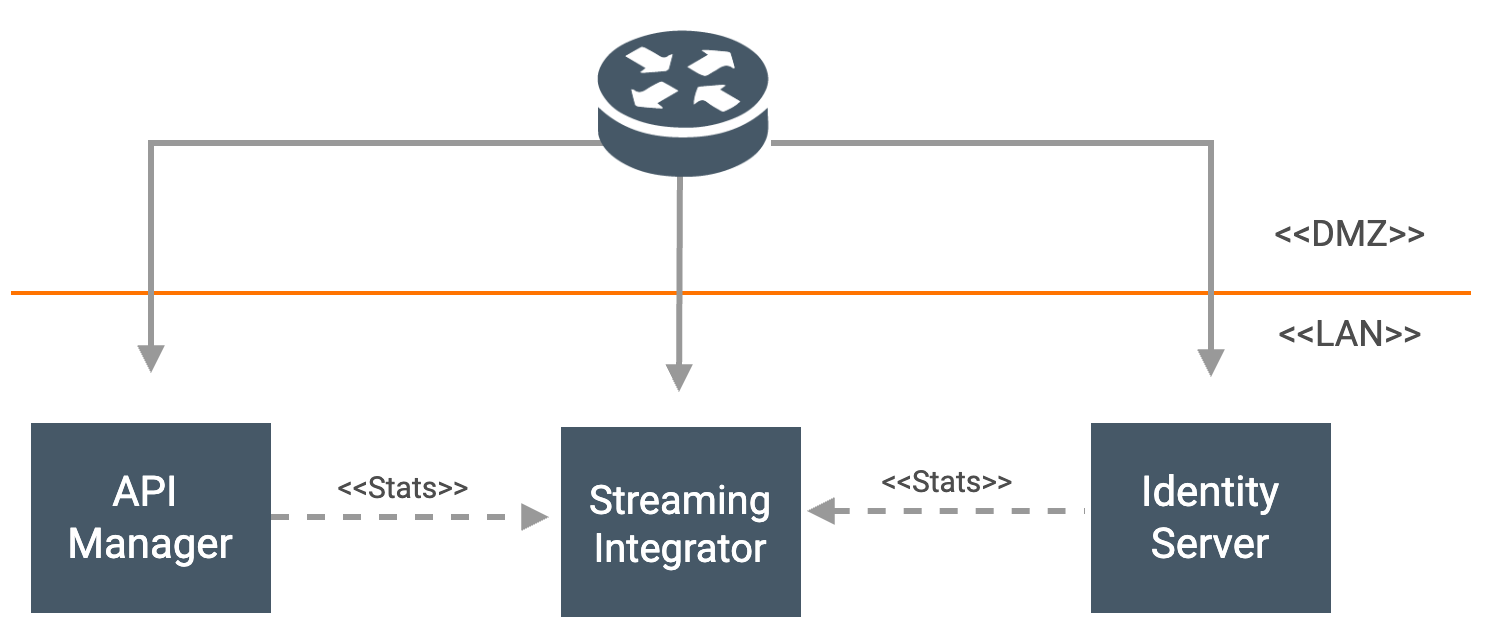

The diagram above was exported from draw.io. Its source (the exported page's mxGraphModel, read from the mxfile embedded in the PNG):
<mxGraphModel dx="4403" dy="1257" grid="0" gridSize="10" guides="1" tooltips="1" connect="1" arrows="1" fold="1" page="1" pageScale="1" pageWidth="850" pageHeight="1100" math="0" shadow="0">
  <root>
    <mxCell id="0" />
    <mxCell id="1" parent="0" />
    <object label="" id="2">
      <mxCell style="endArrow=none;html=1;strokeColor=#ff7300;strokeWidth=2;fontFamily=Roboto;fontSource=https%3A%2F%2Ffonts.googleapis.com%2Fcss%3Ffamily%3DRoboto;fontColor=#4D4D4D;" edge="1" parent="1">
        <mxGeometry width="50" height="50" relative="1" as="geometry">
          <mxPoint x="-760" y="340" as="sourcePoint" />
          <mxPoint x="-30" y="340" as="targetPoint" />
          <Array as="points" />
        </mxGeometry>
      </mxCell>
    </object>
    <mxCell id="3" value="" style="endArrow=block;html=1;strokeColor=#999999;rounded=0;strokeWidth=3;endFill=1;fontFamily=Roboto;fontSource=https%3A%2F%2Ffonts.googleapis.com%2Fcss%3Ffamily%3DRoboto;fontColor=#4D4D4D;" edge="1" parent="1">
      <mxGeometry width="50" height="50" relative="1" as="geometry">
        <mxPoint x="-380" y="265" as="sourcePoint" />
        <mxPoint x="-160" y="382" as="targetPoint" />
        <Array as="points">
          <mxPoint x="-160" y="265" />
        </Array>
      </mxGeometry>
    </mxCell>
    <mxCell id="4" value="" style="endArrow=block;html=1;strokeColor=#999999;rounded=0;strokeWidth=3;endFill=1;fontFamily=Roboto;fontSource=https%3A%2F%2Ffonts.googleapis.com%2Fcss%3Ffamily%3DRoboto;fontColor=#4D4D4D;" edge="1" parent="1">
      <mxGeometry width="50" height="50" relative="1" as="geometry">
        <mxPoint x="-461.00000000000045" y="265" as="sourcePoint" />
        <mxPoint x="-690" y="380" as="targetPoint" />
        <Array as="points">
          <mxPoint x="-690" y="265" />
        </Array>
      </mxGeometry>
    </mxCell>
    <mxCell id="5" value="&lt;span style=&quot;font-size: 21px;&quot;&gt;API&amp;nbsp;&lt;br&gt;Manager&lt;/span&gt;" style="rounded=0;whiteSpace=wrap;html=1;strokeColor=none;fillColor=#465867;fontFamily=Roboto;fontColor=#FFFFFF;spacingTop=1;spacing=2;fontSource=https%3A%2F%2Ffonts.googleapis.com%2Fcss%3Ffamily%3DRoboto;" vertex="1" parent="1">
      <mxGeometry x="-750" y="405" width="120" height="95" as="geometry" />
    </mxCell>
    <mxCell id="6" value="&lt;span style=&quot;&quot;&gt;&lt;font style=&quot;font-size: 21px;&quot;&gt;Identity Server&lt;/font&gt;&lt;/span&gt;" style="rounded=0;whiteSpace=wrap;html=1;strokeColor=none;fillColor=#465867;fontFamily=Roboto;fontColor=#FFFFFF;spacingTop=1;spacing=2;fontSource=https%3A%2F%2Ffonts.googleapis.com%2Fcss%3Ffamily%3DRoboto;" vertex="1" parent="1">
      <mxGeometry x="-220" y="405" width="120" height="95" as="geometry" />
    </mxCell>
    <mxCell id="7" value="&lt;font style=&quot;font-size: 18px&quot;&gt;&amp;lt;&amp;lt;DMZ&amp;gt;&amp;gt;&lt;/font&gt;" style="text;html=1;strokeColor=none;fillColor=none;align=center;verticalAlign=middle;whiteSpace=wrap;rounded=0;fontFamily=Roboto;fontColor=#4D4D4D;fontSource=https%3A%2F%2Ffonts.googleapis.com%2Fcss%3Ffamily%3DRoboto;" vertex="1" parent="1">
      <mxGeometry x="-110" y="300" width="40" height="20" as="geometry" />
    </mxCell>
    <mxCell id="8" value="&lt;font style=&quot;font-size: 18px&quot;&gt;&amp;lt;&amp;lt;LAN&amp;gt;&amp;gt;&lt;/font&gt;" style="text;html=1;strokeColor=none;fillColor=none;align=center;verticalAlign=middle;whiteSpace=wrap;rounded=0;fontFamily=Roboto;fontColor=#4D4D4D;fontSource=https%3A%2F%2Ffonts.googleapis.com%2Fcss%3Ffamily%3DRoboto;" vertex="1" parent="1">
      <mxGeometry x="-110" y="350" width="40" height="20" as="geometry" />
    </mxCell>
    <mxCell id="9" value="&lt;font style=&quot;font-size: 20px;&quot;&gt;&lt;font style=&quot;font-size: 20px;&quot;&gt;Streaming&lt;br&gt;&lt;/font&gt;Integrator&lt;/font&gt;" style="rounded=0;whiteSpace=wrap;html=1;strokeColor=none;fillColor=#465867;fontFamily=Roboto;fontColor=#FFFFFF;fontSize=17;spacingTop=1;spacing=2;fontSource=https%3A%2F%2Ffonts.googleapis.com%2Fcss%3Ffamily%3DRoboto;" vertex="1" parent="1">
      <mxGeometry x="-485" y="407" width="120" height="95" as="geometry" />
    </mxCell>
    <mxCell id="10" value="" style="endArrow=block;html=1;strokeColor=#999999;strokeWidth=3;endFill=1;fontFamily=Roboto;fontSource=https%3A%2F%2Ffonts.googleapis.com%2Fcss%3Ffamily%3DRoboto;fontColor=#4D4D4D;" edge="1" parent="1">
      <mxGeometry width="50" height="50" relative="1" as="geometry">
        <mxPoint x="-425.49999999999955" y="274.5" as="sourcePoint" />
        <mxPoint x="-426.00000000000045" y="389.5" as="targetPoint" />
        <Array as="points" />
      </mxGeometry>
    </mxCell>
    <mxCell id="11" value="" style="endArrow=block;dashed=1;html=1;strokeColor=#999999;strokeWidth=3;fontFamily=Roboto;fontSource=https%3A%2F%2Ffonts.googleapis.com%2Fcss%3Ffamily%3DRoboto;endFill=1;fontColor=#4D4D4D;" edge="1" parent="1">
      <mxGeometry width="50" height="50" relative="1" as="geometry">
        <mxPoint x="-630" y="452" as="sourcePoint" />
        <mxPoint x="-491.00000000000045" y="452" as="targetPoint" />
      </mxGeometry>
    </mxCell>
    <mxCell id="12" value="&lt;font style=&quot;font-size: 15px;&quot;&gt;&amp;lt;&amp;lt;Stats&amp;gt;&amp;gt;&lt;/font&gt;" style="text;html=1;resizable=0;points=[];align=center;verticalAlign=middle;labelBackgroundColor=#ffffff;fontFamily=Roboto;fontColor=#4D4D4D;fontSize=15;fontSource=https%3A%2F%2Ffonts.googleapis.com%2Fcss%3Ffamily%3DRoboto;" vertex="1" connectable="0" parent="11">
      <mxGeometry x="0.2451" relative="1" as="geometry">
        <mxPoint x="-21" y="-16" as="offset" />
      </mxGeometry>
    </mxCell>
    <mxCell id="13" value="" style="shape=image;verticalLabelPosition=bottom;labelBackgroundColor=#ffffff;verticalAlign=top;aspect=fixed;imageAspect=0;image=data:image/png,(base64 omitted: 10088 chars);fontFamily=Roboto;fontSource=https%3A%2F%2Ffonts.googleapis.com%2Fcss%3Ffamily%3DRoboto;fontColor=#4D4D4D;" vertex="1" parent="1">
      <mxGeometry x="-479" y="199" width="108" height="92" as="geometry" />
    </mxCell>
    <mxCell id="14" value="" style="endArrow=none;dashed=1;html=1;strokeColor=#999999;strokeWidth=3;fontFamily=Roboto;fontSource=https%3A%2F%2Ffonts.googleapis.com%2Fcss%3Ffamily%3DRoboto;endFill=0;startArrow=block;startFill=1;fontColor=#4D4D4D;" edge="1" parent="1">
      <mxGeometry width="50" height="50" relative="1" as="geometry">
        <mxPoint x="-362" y="448.9999999999998" as="sourcePoint" />
        <mxPoint x="-223" y="448.9999999999998" as="targetPoint" />
      </mxGeometry>
    </mxCell>
    <mxCell id="15" value="&lt;font style=&quot;font-size: 15px;&quot;&gt;&amp;lt;&amp;lt;Stats&amp;gt;&amp;gt;&lt;/font&gt;" style="text;html=1;resizable=0;points=[];align=center;verticalAlign=middle;labelBackgroundColor=#ffffff;fontFamily=Roboto;fontColor=#4D4D4D;fontSize=15;fontSource=https%3A%2F%2Ffonts.googleapis.com%2Fcss%3Ffamily%3DRoboto;" connectable="0" vertex="1" parent="14">
      <mxGeometry x="0.2451" relative="1" as="geometry">
        <mxPoint x="-17" y="-16" as="offset" />
      </mxGeometry>
    </mxCell>
  </root>
</mxGraphModel>